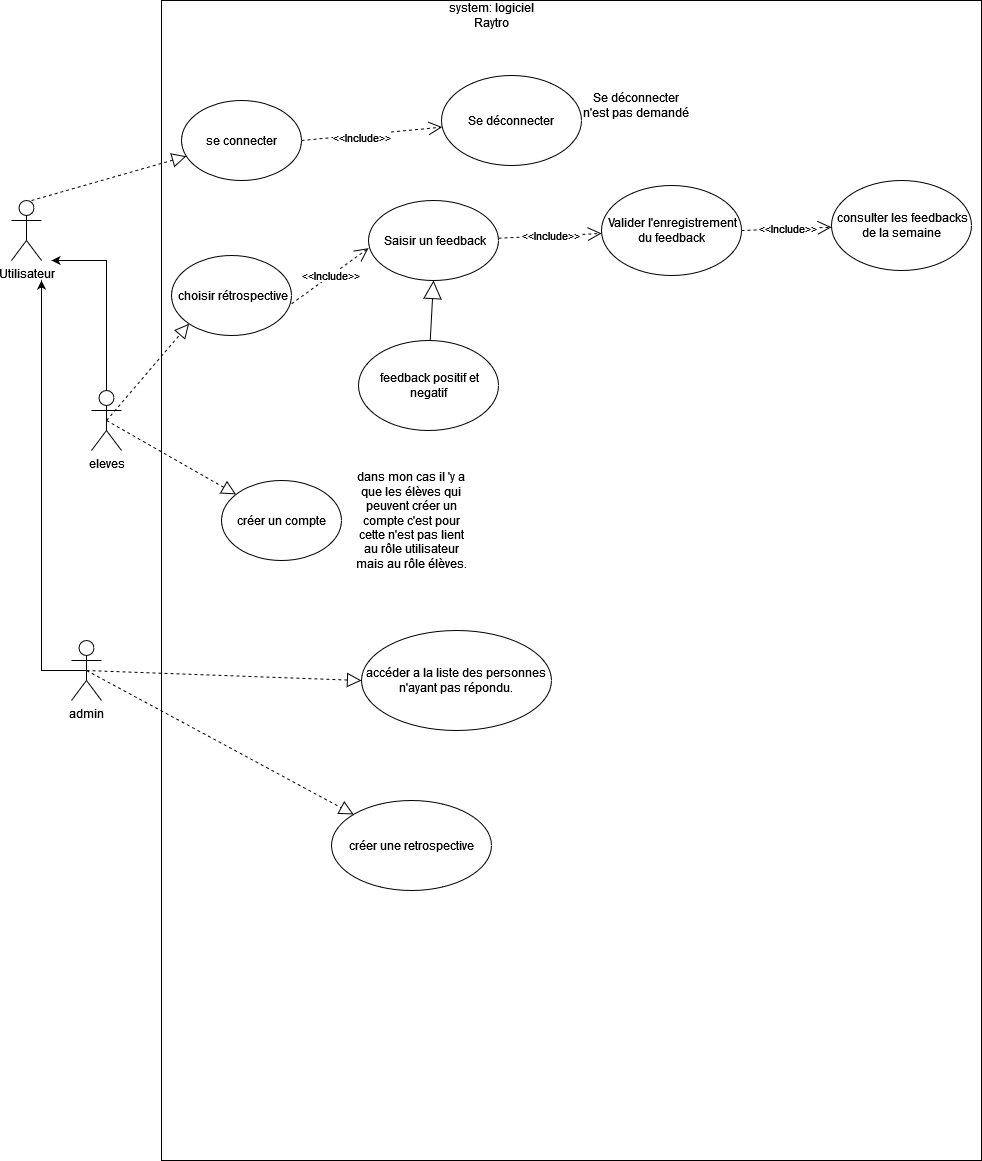

The diagram above was exported from draw.io. Its source (the exported page's mxGraphModel, read from the mxfile embedded in the PNG):
<mxGraphModel dx="1241" dy="1941" grid="1" gridSize="10" guides="1" tooltips="1" connect="1" arrows="1" fold="1" page="1" pageScale="1" pageWidth="827" pageHeight="1169" math="0" shadow="0">
  <root>
    <mxCell id="0" />
    <mxCell id="1" parent="0" />
    <mxCell id="h0F8XwMVXzv4qe9M7y8r-1" value="" style="rounded=0;whiteSpace=wrap;html=1;direction=south;" parent="1" vertex="1">
      <mxGeometry x="1730" y="-80" width="820" height="1160" as="geometry" />
    </mxCell>
    <mxCell id="h0F8XwMVXzv4qe9M7y8r-2" value="Utilisateur" style="shape=umlActor;verticalLabelPosition=bottom;verticalAlign=top;html=1;outlineConnect=0;" parent="1" vertex="1">
      <mxGeometry x="1580" y="120" width="30" height="60" as="geometry" />
    </mxCell>
    <mxCell id="h0F8XwMVXzv4qe9M7y8r-3" style="edgeStyle=orthogonalEdgeStyle;rounded=0;orthogonalLoop=1;jettySize=auto;html=1;exitX=0.5;exitY=0;exitDx=0;exitDy=0;exitPerimeter=0;" parent="1" source="h0F8XwMVXzv4qe9M7y8r-4" edge="1">
      <mxGeometry relative="1" as="geometry">
        <mxPoint x="1620" y="180" as="targetPoint" />
        <mxPoint x="1705" y="270" as="sourcePoint" />
        <Array as="points">
          <mxPoint x="1675" y="180" />
        </Array>
      </mxGeometry>
    </mxCell>
    <mxCell id="h0F8XwMVXzv4qe9M7y8r-4" value="eleves" style="shape=umlActor;verticalLabelPosition=bottom;verticalAlign=top;html=1;outlineConnect=0;" parent="1" vertex="1">
      <mxGeometry x="1660" y="310" width="30" height="60" as="geometry" />
    </mxCell>
    <mxCell id="h0F8XwMVXzv4qe9M7y8r-5" style="edgeStyle=orthogonalEdgeStyle;rounded=0;orthogonalLoop=1;jettySize=auto;html=1;exitX=0.5;exitY=0.5;exitDx=0;exitDy=0;exitPerimeter=0;" parent="1" source="h0F8XwMVXzv4qe9M7y8r-6" edge="1">
      <mxGeometry relative="1" as="geometry">
        <mxPoint x="1610" y="200" as="targetPoint" />
        <Array as="points">
          <mxPoint x="1610" y="590" />
        </Array>
      </mxGeometry>
    </mxCell>
    <mxCell id="h0F8XwMVXzv4qe9M7y8r-6" value="admin" style="shape=umlActor;verticalLabelPosition=bottom;verticalAlign=top;html=1;outlineConnect=0;" parent="1" vertex="1">
      <mxGeometry x="1640" y="560" width="30" height="60" as="geometry" />
    </mxCell>
    <mxCell id="h0F8XwMVXzv4qe9M7y8r-7" value="" style="endArrow=block;dashed=1;endFill=0;endSize=12;html=1;rounded=0;" parent="1" target="h0F8XwMVXzv4qe9M7y8r-15" edge="1">
      <mxGeometry width="160" relative="1" as="geometry">
        <mxPoint x="1600" y="120" as="sourcePoint" />
        <mxPoint x="1745" y="76" as="targetPoint" />
      </mxGeometry>
    </mxCell>
    <mxCell id="h0F8XwMVXzv4qe9M7y8r-8" value="&amp;nbsp;consulter les feedbacks de la semaine" style="ellipse;whiteSpace=wrap;html=1;" parent="1" vertex="1">
      <mxGeometry x="2400" y="100" width="140" height="90" as="geometry" />
    </mxCell>
    <mxCell id="h0F8XwMVXzv4qe9M7y8r-9" value="&amp;nbsp;Valider l'enregistrement du feedback " style="ellipse;whiteSpace=wrap;html=1;" parent="1" vertex="1">
      <mxGeometry x="2170" y="105" width="140" height="90" as="geometry" />
    </mxCell>
    <mxCell id="h0F8XwMVXzv4qe9M7y8r-10" value="" style="endArrow=block;dashed=1;endFill=0;endSize=12;html=1;rounded=0;exitX=0.5;exitY=0.5;exitDx=0;exitDy=0;exitPerimeter=0;entryX=0;entryY=1;entryDx=0;entryDy=0;" parent="1" source="h0F8XwMVXzv4qe9M7y8r-4" target="h0F8XwMVXzv4qe9M7y8r-28" edge="1">
      <mxGeometry width="160" relative="1" as="geometry">
        <mxPoint x="1757.5" y="332" as="sourcePoint" />
        <mxPoint x="1910" y="270" as="targetPoint" />
      </mxGeometry>
    </mxCell>
    <mxCell id="h0F8XwMVXzv4qe9M7y8r-11" value="&amp;lt;&amp;lt;Include&amp;gt;&amp;gt;" style="endArrow=open;endSize=12;dashed=1;html=1;rounded=0;" parent="1" source="h0F8XwMVXzv4qe9M7y8r-19" target="h0F8XwMVXzv4qe9M7y8r-9" edge="1">
      <mxGeometry width="160" relative="1" as="geometry">
        <mxPoint x="2030" y="270" as="sourcePoint" />
        <mxPoint x="2180" y="360" as="targetPoint" />
      </mxGeometry>
    </mxCell>
    <mxCell id="h0F8XwMVXzv4qe9M7y8r-12" value="&amp;lt;&amp;lt;Include&amp;gt;&amp;gt;" style="endArrow=open;endSize=12;dashed=1;html=1;rounded=0;exitX=1;exitY=0.5;exitDx=0;exitDy=0;" parent="1" source="h0F8XwMVXzv4qe9M7y8r-9" target="h0F8XwMVXzv4qe9M7y8r-8" edge="1">
      <mxGeometry width="160" relative="1" as="geometry">
        <mxPoint x="1986.8" y="230.80000000000018" as="sourcePoint" />
        <mxPoint x="2111" y="257" as="targetPoint" />
      </mxGeometry>
    </mxCell>
    <mxCell id="h0F8XwMVXzv4qe9M7y8r-13" value="accéder a la liste des personnes n'ayant pas répondu." style="ellipse;whiteSpace=wrap;html=1;" parent="1" vertex="1">
      <mxGeometry x="1930" y="550" width="190" height="100" as="geometry" />
    </mxCell>
    <mxCell id="h0F8XwMVXzv4qe9M7y8r-14" value="" style="endArrow=block;dashed=1;endFill=0;endSize=12;html=1;rounded=0;exitX=0.5;exitY=0.5;exitDx=0;exitDy=0;exitPerimeter=0;entryX=0;entryY=0.5;entryDx=0;entryDy=0;" parent="1" source="h0F8XwMVXzv4qe9M7y8r-6" target="h0F8XwMVXzv4qe9M7y8r-13" edge="1">
      <mxGeometry width="160" relative="1" as="geometry">
        <mxPoint x="1720" y="554" as="sourcePoint" />
        <mxPoint x="1865" y="510" as="targetPoint" />
      </mxGeometry>
    </mxCell>
    <mxCell id="h0F8XwMVXzv4qe9M7y8r-15" value="se connecter" style="ellipse;whiteSpace=wrap;html=1;" parent="1" vertex="1">
      <mxGeometry x="1750" y="20" width="120" height="80" as="geometry" />
    </mxCell>
    <mxCell id="h0F8XwMVXzv4qe9M7y8r-16" value="system: logiciel Raytro" style="text;html=1;strokeColor=none;fillColor=none;align=center;verticalAlign=middle;whiteSpace=wrap;rounded=0;" parent="1" vertex="1">
      <mxGeometry x="2000" y="-80" width="120" height="30" as="geometry" />
    </mxCell>
    <mxCell id="h0F8XwMVXzv4qe9M7y8r-17" value="&amp;lt;&amp;lt;Include&amp;gt;&amp;gt;" style="endArrow=open;endSize=12;dashed=1;html=1;rounded=0;exitX=1;exitY=0.5;exitDx=0;exitDy=0;" parent="1" source="h0F8XwMVXzv4qe9M7y8r-15" target="h0F8XwMVXzv4qe9M7y8r-18" edge="1">
      <mxGeometry x="-0.1538" y="-3" width="160" relative="1" as="geometry">
        <mxPoint x="1938" y="90" as="sourcePoint" />
        <mxPoint x="2000" y="70" as="targetPoint" />
        <mxPoint as="offset" />
      </mxGeometry>
    </mxCell>
    <mxCell id="h0F8XwMVXzv4qe9M7y8r-18" value="Se déconnecter" style="ellipse;whiteSpace=wrap;html=1;" parent="1" vertex="1">
      <mxGeometry x="2010" y="-5" width="140" height="90" as="geometry" />
    </mxCell>
    <mxCell id="h0F8XwMVXzv4qe9M7y8r-19" value="&amp;nbsp;Saisir un feedback" style="ellipse;whiteSpace=wrap;html=1;" parent="1" vertex="1">
      <mxGeometry x="1937" y="120" width="130" height="80" as="geometry" />
    </mxCell>
    <mxCell id="h0F8XwMVXzv4qe9M7y8r-21" value="&amp;nbsp;feedback positif et negatif" style="ellipse;whiteSpace=wrap;html=1;" parent="1" vertex="1">
      <mxGeometry x="1927" y="260" width="140" height="90" as="geometry" />
    </mxCell>
    <mxCell id="h0F8XwMVXzv4qe9M7y8r-23" value="" style="endArrow=block;endSize=16;endFill=0;html=1;rounded=0;entryX=0.5;entryY=1;entryDx=0;entryDy=0;" parent="1" source="h0F8XwMVXzv4qe9M7y8r-21" target="h0F8XwMVXzv4qe9M7y8r-19" edge="1">
      <mxGeometry x="-0.625" y="-60" width="160" relative="1" as="geometry">
        <mxPoint x="2002" y="440" as="sourcePoint" />
        <mxPoint x="2030" y="386" as="targetPoint" />
        <mxPoint as="offset" />
      </mxGeometry>
    </mxCell>
    <mxCell id="h0F8XwMVXzv4qe9M7y8r-24" value="Se déconnecter n'est pas demandé" style="text;html=1;strokeColor=none;fillColor=none;align=center;verticalAlign=middle;whiteSpace=wrap;rounded=0;" parent="1" vertex="1">
      <mxGeometry x="2150" width="110" height="50" as="geometry" />
    </mxCell>
    <mxCell id="h0F8XwMVXzv4qe9M7y8r-28" value="&amp;nbsp;choisir rétrospective" style="ellipse;whiteSpace=wrap;html=1;" parent="1" vertex="1">
      <mxGeometry x="1740" y="175" width="120" height="80" as="geometry" />
    </mxCell>
    <mxCell id="h0F8XwMVXzv4qe9M7y8r-30" value="&amp;lt;&amp;lt;Include&amp;gt;&amp;gt;" style="endArrow=open;endSize=12;dashed=1;html=1;rounded=0;entryX=0;entryY=0.596;entryDx=0;entryDy=0;entryPerimeter=0;exitX=1;exitY=0.604;exitDx=0;exitDy=0;exitPerimeter=0;" parent="1" source="h0F8XwMVXzv4qe9M7y8r-28" target="h0F8XwMVXzv4qe9M7y8r-19" edge="1">
      <mxGeometry width="160" relative="1" as="geometry">
        <mxPoint x="1820" y="134" as="sourcePoint" />
        <mxPoint x="1946" y="175" as="targetPoint" />
      </mxGeometry>
    </mxCell>
    <mxCell id="h0F8XwMVXzv4qe9M7y8r-31" value="créer une retrospective" style="ellipse;whiteSpace=wrap;html=1;" parent="1" vertex="1">
      <mxGeometry x="1900" y="720" width="160" height="90" as="geometry" />
    </mxCell>
    <mxCell id="h0F8XwMVXzv4qe9M7y8r-32" value="" style="endArrow=block;dashed=1;endFill=0;endSize=12;html=1;rounded=0;exitX=0.5;exitY=0.5;exitDx=0;exitDy=0;exitPerimeter=0;" parent="1" source="h0F8XwMVXzv4qe9M7y8r-6" target="h0F8XwMVXzv4qe9M7y8r-31" edge="1">
      <mxGeometry width="160" relative="1" as="geometry">
        <mxPoint x="1665" y="600" as="sourcePoint" />
        <mxPoint x="1880" y="540" as="targetPoint" />
      </mxGeometry>
    </mxCell>
    <mxCell id="n9zBDE--tuVi2NNG3-if-3" value="créer un compte" style="ellipse;whiteSpace=wrap;html=1;" parent="1" vertex="1">
      <mxGeometry x="1790" y="400" width="120" height="80" as="geometry" />
    </mxCell>
    <mxCell id="n9zBDE--tuVi2NNG3-if-4" value="" style="endArrow=block;dashed=1;endFill=0;endSize=12;html=1;rounded=0;exitX=0.5;exitY=0.5;exitDx=0;exitDy=0;exitPerimeter=0;" parent="1" source="h0F8XwMVXzv4qe9M7y8r-4" target="n9zBDE--tuVi2NNG3-if-3" edge="1">
      <mxGeometry width="160" relative="1" as="geometry">
        <mxPoint x="1660" y="410" as="sourcePoint" />
        <mxPoint x="1820" y="410" as="targetPoint" />
      </mxGeometry>
    </mxCell>
    <mxCell id="7N1TzVFLkFs58S953UWP-1" value="dans mon cas il 'y a que les élèves qui peuvent créer un compte c'est pour cette n'est pas lient au rôle utilisateur mais au rôle élèves." style="text;html=1;strokeColor=none;fillColor=none;align=center;verticalAlign=middle;whiteSpace=wrap;rounded=0;" vertex="1" parent="1">
      <mxGeometry x="1920" y="425" width="120" height="30" as="geometry" />
    </mxCell>
  </root>
</mxGraphModel>